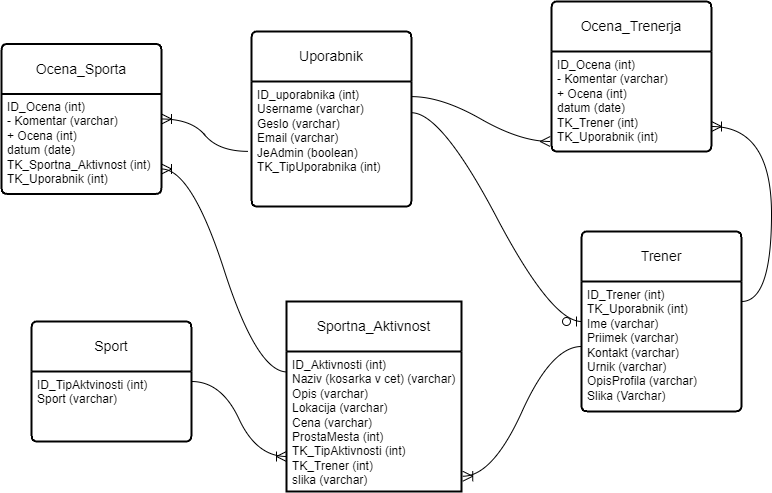

The diagram above was exported from draw.io. Its source (the exported page's mxGraphModel, read from the mxfile embedded in the PNG):
<mxGraphModel dx="894" dy="529" grid="1" gridSize="10" guides="1" tooltips="1" connect="1" arrows="1" fold="1" page="1" pageScale="1" pageWidth="850" pageHeight="1100" math="0" shadow="0" extFonts="Permanent Marker^https://fonts.googleapis.com/css?family=Permanent+Marker">
  <root>
    <mxCell id="0" />
    <mxCell id="1" parent="0" />
    <mxCell id="Lu04RH-zzImk3okpoFFc-33" style="edgeStyle=none;curved=1;rounded=0;orthogonalLoop=1;jettySize=auto;html=1;fontSize=12;startSize=8;endSize=8;" parent="1" source="Lu04RH-zzImk3okpoFFc-30" target="Lu04RH-zzImk3okpoFFc-29" edge="1">
      <mxGeometry relative="1" as="geometry" />
    </mxCell>
    <mxCell id="Lu04RH-zzImk3okpoFFc-18" value="Uporabnik" style="swimlane;childLayout=stackLayout;horizontal=1;startSize=50;horizontalStack=0;rounded=1;fontSize=14;fontStyle=0;strokeWidth=2;resizeParent=0;resizeLast=1;shadow=0;dashed=0;align=center;arcSize=4;whiteSpace=wrap;html=1;" parent="1" vertex="1">
      <mxGeometry x="390" y="40" width="160" height="175" as="geometry" />
    </mxCell>
    <mxCell id="Lu04RH-zzImk3okpoFFc-19" value="ID_uporabnika (int)&lt;div&gt;Username (varchar)&lt;/div&gt;&lt;div&gt;&lt;span style=&quot;background-color: initial;&quot;&gt;Geslo&amp;nbsp;&lt;/span&gt;&lt;span style=&quot;background-color: initial;&quot;&gt;(varchar)&lt;/span&gt;&lt;/div&gt;&lt;div&gt;Email&amp;nbsp;&lt;span style=&quot;background-color: initial;&quot;&gt;(varchar)&lt;/span&gt;&lt;/div&gt;&lt;div&gt;&lt;span style=&quot;background-color: initial;&quot;&gt;JeAdmin (boolean)&lt;/span&gt;&lt;/div&gt;&lt;div&gt;TK_TipUporabnika (int)&lt;/div&gt;" style="align=left;strokeColor=none;fillColor=none;spacingLeft=4;fontSize=12;verticalAlign=top;resizable=0;rotatable=0;part=1;html=1;" parent="Lu04RH-zzImk3okpoFFc-18" vertex="1">
      <mxGeometry y="50" width="160" height="125" as="geometry" />
    </mxCell>
    <mxCell id="Lu04RH-zzImk3okpoFFc-20" value="Sportna_Aktivnost" style="swimlane;childLayout=stackLayout;horizontal=1;startSize=50;horizontalStack=0;rounded=1;fontSize=14;fontStyle=0;strokeWidth=2;resizeParent=0;resizeLast=1;shadow=0;dashed=0;align=center;arcSize=0;whiteSpace=wrap;html=1;" parent="1" vertex="1">
      <mxGeometry x="425" y="310" width="175" height="190" as="geometry" />
    </mxCell>
    <mxCell id="Lu04RH-zzImk3okpoFFc-21" value="ID_Aktivnosti (int)&lt;div&gt;Naziv (kosarka v cet)&amp;nbsp;&lt;span style=&quot;background-color: initial;&quot;&gt;(varchar)&lt;/span&gt;&lt;/div&gt;&lt;div&gt;Opis&amp;nbsp;&lt;span style=&quot;background-color: initial;&quot;&gt;(varchar)&lt;/span&gt;&lt;/div&gt;&lt;div&gt;Lokacija&amp;nbsp;&lt;span style=&quot;background-color: initial;&quot;&gt;(varchar)&lt;/span&gt;&lt;/div&gt;&lt;div&gt;Cena (varchar)&lt;/div&gt;&lt;div&gt;ProstaMesta (int)&lt;/div&gt;&lt;div&gt;TK_TipAktivnosti (int)&lt;/div&gt;&lt;div&gt;TK_Trener (int)&lt;/div&gt;&lt;div&gt;slika (varchar)&lt;/div&gt;" style="align=left;strokeColor=none;fillColor=none;spacingLeft=4;fontSize=12;verticalAlign=top;resizable=0;rotatable=0;part=1;html=1;" parent="Lu04RH-zzImk3okpoFFc-20" vertex="1">
      <mxGeometry y="50" width="175" height="140" as="geometry" />
    </mxCell>
    <mxCell id="Lu04RH-zzImk3okpoFFc-27" value="Sport" style="swimlane;childLayout=stackLayout;horizontal=1;startSize=50;horizontalStack=0;rounded=1;fontSize=14;fontStyle=0;strokeWidth=2;resizeParent=0;resizeLast=1;shadow=0;dashed=0;align=center;arcSize=4;whiteSpace=wrap;html=1;" parent="1" vertex="1">
      <mxGeometry x="170" y="330" width="160" height="120" as="geometry" />
    </mxCell>
    <mxCell id="Lu04RH-zzImk3okpoFFc-28" value="ID_TipAktvinosti (int)&lt;div&gt;Sport (varchar)&lt;/div&gt;" style="align=left;strokeColor=none;fillColor=none;spacingLeft=4;fontSize=12;verticalAlign=top;resizable=0;rotatable=0;part=1;html=1;" parent="Lu04RH-zzImk3okpoFFc-27" vertex="1">
      <mxGeometry y="50" width="160" height="70" as="geometry" />
    </mxCell>
    <mxCell id="Lu04RH-zzImk3okpoFFc-29" value="Trener" style="swimlane;childLayout=stackLayout;horizontal=1;startSize=50;horizontalStack=0;rounded=1;fontSize=14;fontStyle=0;strokeWidth=2;resizeParent=0;resizeLast=1;shadow=0;dashed=0;align=center;arcSize=4;whiteSpace=wrap;html=1;" parent="1" vertex="1">
      <mxGeometry x="720" y="240" width="160" height="180" as="geometry" />
    </mxCell>
    <mxCell id="Lu04RH-zzImk3okpoFFc-30" value="ID_Trener (int)&lt;div&gt;TK_Uporabnik (int)&lt;br&gt;&lt;div&gt;Ime&amp;nbsp;&lt;span style=&quot;background-color: initial;&quot;&gt;(varchar)&lt;/span&gt;&lt;/div&gt;&lt;div&gt;Priimek&amp;nbsp;&lt;span style=&quot;background-color: initial;&quot;&gt;(varchar)&lt;/span&gt;&lt;/div&gt;&lt;div&gt;Kontakt&amp;nbsp;&lt;span style=&quot;background-color: initial;&quot;&gt;(varchar)&lt;/span&gt;&lt;/div&gt;&lt;div&gt;Urnik&amp;nbsp;&lt;span style=&quot;background-color: initial;&quot;&gt;(varchar)&lt;/span&gt;&lt;/div&gt;&lt;div&gt;OpisProfila&amp;nbsp;&lt;span style=&quot;background-color: initial;&quot;&gt;(varchar)&lt;/span&gt;&lt;/div&gt;&lt;div&gt;&lt;span style=&quot;background-color: initial;&quot;&gt;Slika (Varchar)&lt;/span&gt;&lt;/div&gt;&lt;div&gt;&lt;br&gt;&lt;/div&gt;&lt;div&gt;&lt;br&gt;&lt;/div&gt;&lt;/div&gt;" style="align=left;strokeColor=none;fillColor=none;spacingLeft=4;fontSize=12;verticalAlign=top;resizable=0;rotatable=0;part=1;html=1;" parent="Lu04RH-zzImk3okpoFFc-29" vertex="1">
      <mxGeometry y="50" width="160" height="130" as="geometry" />
    </mxCell>
    <mxCell id="Lu04RH-zzImk3okpoFFc-31" value="Ocena_Trenerja" style="swimlane;childLayout=stackLayout;horizontal=1;startSize=50;horizontalStack=0;rounded=1;fontSize=14;fontStyle=0;strokeWidth=2;resizeParent=0;resizeLast=1;shadow=0;dashed=0;align=center;arcSize=4;whiteSpace=wrap;html=1;" parent="1" vertex="1">
      <mxGeometry x="690" y="10" width="160" height="150" as="geometry" />
    </mxCell>
    <mxCell id="Lu04RH-zzImk3okpoFFc-32" value="ID_Ocena (int)&lt;div&gt;- Komentar&amp;nbsp;&lt;span style=&quot;background-color: initial;&quot;&gt;(varchar)&amp;nbsp;&lt;/span&gt;&lt;/div&gt;&lt;div&gt;+ Ocena (int)&lt;/div&gt;&lt;div&gt;datum (date)&lt;/div&gt;&lt;div&gt;TK_Trener (int)&lt;/div&gt;&lt;div&gt;TK_Uporabnik (int)&lt;/div&gt;" style="align=left;strokeColor=none;fillColor=none;spacingLeft=4;fontSize=12;verticalAlign=top;resizable=0;rotatable=0;part=1;html=1;" parent="Lu04RH-zzImk3okpoFFc-31" vertex="1">
      <mxGeometry y="50" width="160" height="100" as="geometry" />
    </mxCell>
    <mxCell id="Lu04RH-zzImk3okpoFFc-37" value="" style="edgeStyle=entityRelationEdgeStyle;fontSize=12;html=1;endArrow=ERoneToMany;rounded=0;startSize=8;endSize=8;curved=1;exitX=1;exitY=0.5;exitDx=0;exitDy=0;entryX=0;entryY=0.75;entryDx=0;entryDy=0;" parent="1" target="Lu04RH-zzImk3okpoFFc-21" edge="1">
      <mxGeometry width="100" height="100" relative="1" as="geometry">
        <mxPoint x="330" y="390" as="sourcePoint" />
        <mxPoint x="433" y="431" as="targetPoint" />
        <Array as="points">
          <mxPoint x="350" y="410" />
        </Array>
      </mxGeometry>
    </mxCell>
    <mxCell id="Lu04RH-zzImk3okpoFFc-38" value="" style="edgeStyle=entityRelationEdgeStyle;fontSize=12;html=1;endArrow=ERoneToMany;rounded=0;startSize=8;endSize=8;curved=1;entryX=1;entryY=0.75;entryDx=0;entryDy=0;" parent="1" target="Lu04RH-zzImk3okpoFFc-32" edge="1">
      <mxGeometry width="100" height="100" relative="1" as="geometry">
        <mxPoint x="880" y="310" as="sourcePoint" />
        <mxPoint x="960" y="120" as="targetPoint" />
        <Array as="points">
          <mxPoint x="950" y="280" />
          <mxPoint x="930" y="200" />
          <mxPoint x="950" y="250" />
          <mxPoint x="950" y="250" />
          <mxPoint x="940" y="250" />
          <mxPoint x="930" y="220" />
          <mxPoint x="930" y="250" />
          <mxPoint x="880" y="120" />
          <mxPoint x="980" y="320" />
          <mxPoint x="940" y="160" />
          <mxPoint x="960" y="180" />
        </Array>
      </mxGeometry>
    </mxCell>
    <mxCell id="Lu04RH-zzImk3okpoFFc-40" value="" style="edgeStyle=entityRelationEdgeStyle;fontSize=12;html=1;endArrow=ERmany;rounded=0;startSize=8;endSize=8;curved=1;exitX=1.001;exitY=0.121;exitDx=0;exitDy=0;exitPerimeter=0;entryX=-0.008;entryY=0.9;entryDx=0;entryDy=0;entryPerimeter=0;" parent="1" source="Lu04RH-zzImk3okpoFFc-19" target="Lu04RH-zzImk3okpoFFc-32" edge="1">
      <mxGeometry width="100" height="100" relative="1" as="geometry">
        <mxPoint x="590" y="210" as="sourcePoint" />
        <mxPoint x="690" y="110" as="targetPoint" />
      </mxGeometry>
    </mxCell>
    <mxCell id="Lu04RH-zzImk3okpoFFc-41" value="" style="edgeStyle=entityRelationEdgeStyle;fontSize=12;html=1;endArrow=ERoneToMany;rounded=0;startSize=8;endSize=8;curved=1;entryX=1.007;entryY=0.891;entryDx=0;entryDy=0;entryPerimeter=0;exitX=0;exitY=0.5;exitDx=0;exitDy=0;" parent="1" source="Lu04RH-zzImk3okpoFFc-30" target="Lu04RH-zzImk3okpoFFc-21" edge="1">
      <mxGeometry width="100" height="100" relative="1" as="geometry">
        <mxPoint x="730" y="470" as="sourcePoint" />
        <mxPoint x="620" y="400" as="targetPoint" />
      </mxGeometry>
    </mxCell>
    <mxCell id="Lu04RH-zzImk3okpoFFc-42" value="" style="edgeStyle=entityRelationEdgeStyle;fontSize=12;html=1;endArrow=ERzeroToOne;endFill=1;rounded=0;startSize=8;endSize=8;curved=1;exitX=1;exitY=0.25;exitDx=0;exitDy=0;entryX=0;entryY=0.5;entryDx=0;entryDy=0;" parent="1" source="Lu04RH-zzImk3okpoFFc-19" target="Lu04RH-zzImk3okpoFFc-29" edge="1">
      <mxGeometry width="100" height="100" relative="1" as="geometry">
        <mxPoint x="580" y="310" as="sourcePoint" />
        <mxPoint x="680" y="210" as="targetPoint" />
        <Array as="points">
          <mxPoint x="620" y="230" />
        </Array>
      </mxGeometry>
    </mxCell>
    <mxCell id="P3O7LEDbC1XbL-qgzDXC-1" value="Ocena_Sporta" style="swimlane;childLayout=stackLayout;horizontal=1;startSize=50;horizontalStack=0;rounded=1;fontSize=14;fontStyle=0;strokeWidth=2;resizeParent=0;resizeLast=1;shadow=0;dashed=0;align=center;arcSize=4;whiteSpace=wrap;html=1;" vertex="1" parent="1">
      <mxGeometry x="140" y="52.5" width="160" height="150" as="geometry" />
    </mxCell>
    <mxCell id="P3O7LEDbC1XbL-qgzDXC-2" value="ID_Ocena (int)&lt;div&gt;- Komentar&amp;nbsp;&lt;span style=&quot;background-color: initial;&quot;&gt;(varchar)&amp;nbsp;&lt;/span&gt;&lt;/div&gt;&lt;div&gt;+ Ocena (int)&lt;/div&gt;&lt;div&gt;datum (date)&lt;/div&gt;&lt;div&gt;TK_Sportna_Aktivnost (int)&lt;/div&gt;&lt;div&gt;TK_Uporabnik (int)&lt;/div&gt;" style="align=left;strokeColor=none;fillColor=none;spacingLeft=4;fontSize=12;verticalAlign=top;resizable=0;rotatable=0;part=1;html=1;" vertex="1" parent="P3O7LEDbC1XbL-qgzDXC-1">
      <mxGeometry y="50" width="160" height="100" as="geometry" />
    </mxCell>
    <mxCell id="P3O7LEDbC1XbL-qgzDXC-3" value="" style="edgeStyle=entityRelationEdgeStyle;fontSize=12;html=1;endArrow=ERoneToMany;rounded=0;startSize=8;endSize=8;curved=1;exitX=-0.019;exitY=0.559;exitDx=0;exitDy=0;exitPerimeter=0;entryX=1;entryY=0.25;entryDx=0;entryDy=0;" edge="1" parent="1" source="Lu04RH-zzImk3okpoFFc-19" target="P3O7LEDbC1XbL-qgzDXC-2">
      <mxGeometry width="100" height="100" relative="1" as="geometry">
        <mxPoint x="280" y="310" as="sourcePoint" />
        <mxPoint x="380" y="210" as="targetPoint" />
      </mxGeometry>
    </mxCell>
    <mxCell id="P3O7LEDbC1XbL-qgzDXC-4" value="" style="edgeStyle=entityRelationEdgeStyle;fontSize=12;html=1;endArrow=ERoneToMany;rounded=0;startSize=8;endSize=8;curved=1;exitX=0.003;exitY=0.146;exitDx=0;exitDy=0;exitPerimeter=0;entryX=1;entryY=0.75;entryDx=0;entryDy=0;" edge="1" parent="1" source="Lu04RH-zzImk3okpoFFc-21" target="P3O7LEDbC1XbL-qgzDXC-2">
      <mxGeometry width="100" height="100" relative="1" as="geometry">
        <mxPoint x="330" y="340" as="sourcePoint" />
        <mxPoint x="430" y="240" as="targetPoint" />
      </mxGeometry>
    </mxCell>
  </root>
</mxGraphModel>